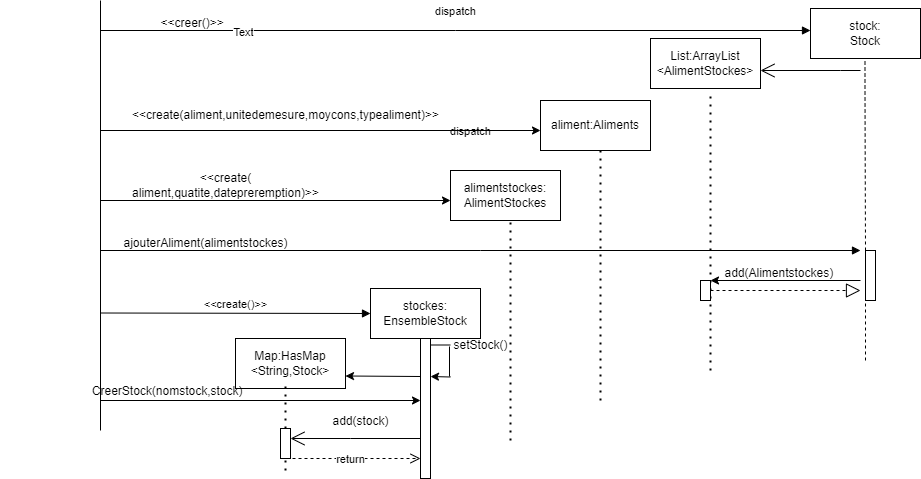

The diagram above was exported from draw.io. Its source (the exported page's mxGraphModel, read from the mxfile embedded in the PNG):
<mxGraphModel dx="1120" dy="452" grid="1" gridSize="10" guides="1" tooltips="1" connect="1" arrows="1" fold="1" page="1" pageScale="1" pageWidth="850" pageHeight="1100" math="0" shadow="0">
  <root>
    <mxCell id="0" />
    <mxCell id="1" parent="0" />
    <mxCell id="k7N0qXgS_bxIJUcdOCKr-1" value="" style="endArrow=none;html=1;rounded=0;" edge="1" parent="1">
      <mxGeometry width="50" height="50" relative="1" as="geometry">
        <mxPoint x="270" y="522" as="sourcePoint" />
        <mxPoint x="270" y="92" as="targetPoint" />
      </mxGeometry>
    </mxCell>
    <mxCell id="k7N0qXgS_bxIJUcdOCKr-2" value="dispatch" style="html=1;verticalAlign=bottom;endArrow=block;edgeStyle=elbowEdgeStyle;elbow=vertical;curved=0;rounded=0;" edge="1" parent="1">
      <mxGeometry y="10" width="80" relative="1" as="geometry">
        <mxPoint x="270" y="122" as="sourcePoint" />
        <mxPoint x="980" y="122" as="targetPoint" />
        <mxPoint as="offset" />
      </mxGeometry>
    </mxCell>
    <mxCell id="k7N0qXgS_bxIJUcdOCKr-3" value="Text" style="edgeLabel;html=1;align=center;verticalAlign=middle;resizable=0;points=[];" vertex="1" connectable="0" parent="k7N0qXgS_bxIJUcdOCKr-2">
      <mxGeometry x="-0.6" y="-1" relative="1" as="geometry">
        <mxPoint as="offset" />
      </mxGeometry>
    </mxCell>
    <mxCell id="k7N0qXgS_bxIJUcdOCKr-4" value="&amp;nbsp; &amp;nbsp; &amp;nbsp; &amp;nbsp; &amp;nbsp; &amp;nbsp; &amp;nbsp; &amp;nbsp; &amp;nbsp; &amp;nbsp; &amp;nbsp; &amp;nbsp; &amp;nbsp;&amp;lt;&amp;lt;creer()&amp;gt;&amp;gt;" style="text;html=1;align=center;verticalAlign=middle;resizable=0;points=[];autosize=1;strokeColor=none;fillColor=none;" vertex="1" parent="1">
      <mxGeometry x="235" y="100" width="170" height="30" as="geometry" />
    </mxCell>
    <mxCell id="k7N0qXgS_bxIJUcdOCKr-5" value="stock:&lt;br&gt;Stock" style="html=1;whiteSpace=wrap;" vertex="1" parent="1">
      <mxGeometry x="980" y="100" width="110" height="50" as="geometry" />
    </mxCell>
    <mxCell id="k7N0qXgS_bxIJUcdOCKr-6" value="&amp;nbsp; &amp;nbsp; &amp;nbsp; &amp;nbsp; &amp;nbsp; &amp;nbsp; &amp;nbsp; &amp;nbsp; &amp;nbsp; &amp;nbsp; &amp;nbsp; &amp;nbsp; &amp;nbsp; &amp;nbsp; &amp;nbsp; &amp;nbsp; &amp;nbsp; &amp;nbsp; &amp;lt;&amp;lt;create(aliment,unitedemesure,moycons,typealiment)&amp;gt;&amp;gt;" style="text;html=1;align=center;verticalAlign=middle;resizable=0;points=[];autosize=1;strokeColor=none;fillColor=none;" vertex="1" parent="1">
      <mxGeometry x="170" y="192" width="450" height="30" as="geometry" />
    </mxCell>
    <mxCell id="k7N0qXgS_bxIJUcdOCKr-7" value="aliment:Aliments" style="html=1;whiteSpace=wrap;" vertex="1" parent="1">
      <mxGeometry x="710" y="192" width="110" height="50" as="geometry" />
    </mxCell>
    <mxCell id="k7N0qXgS_bxIJUcdOCKr-8" value="alimentstockes:&lt;br&gt;AlimentStockes" style="html=1;whiteSpace=wrap;" vertex="1" parent="1">
      <mxGeometry x="620" y="262" width="110" height="50" as="geometry" />
    </mxCell>
    <mxCell id="k7N0qXgS_bxIJUcdOCKr-9" value="&amp;lt;&amp;lt;create(&lt;br&gt;aliment,quatite,datepreremption)&amp;gt;&amp;gt;" style="text;html=1;align=center;verticalAlign=middle;resizable=0;points=[];autosize=1;strokeColor=none;fillColor=none;" vertex="1" parent="1">
      <mxGeometry x="290" y="257" width="210" height="40" as="geometry" />
    </mxCell>
    <mxCell id="k7N0qXgS_bxIJUcdOCKr-10" value="" style="endArrow=none;dashed=1;html=1;rounded=0;" edge="1" parent="1" source="k7N0qXgS_bxIJUcdOCKr-12">
      <mxGeometry width="50" height="50" relative="1" as="geometry">
        <mxPoint x="1035" y="452" as="sourcePoint" />
        <mxPoint x="1034.5" y="150" as="targetPoint" />
        <Array as="points">
          <mxPoint x="1034.5" y="180" />
        </Array>
      </mxGeometry>
    </mxCell>
    <mxCell id="k7N0qXgS_bxIJUcdOCKr-11" value="" style="endArrow=none;dashed=1;html=1;rounded=0;" edge="1" parent="1" target="k7N0qXgS_bxIJUcdOCKr-12">
      <mxGeometry width="50" height="50" relative="1" as="geometry">
        <mxPoint x="1035" y="452" as="sourcePoint" />
        <mxPoint x="1034.5" y="150" as="targetPoint" />
        <Array as="points" />
      </mxGeometry>
    </mxCell>
    <mxCell id="k7N0qXgS_bxIJUcdOCKr-12" value="" style="html=1;points=[];perimeter=orthogonalPerimeter;outlineConnect=0;targetShapes=umlLifeline;portConstraint=eastwest;newEdgeStyle={&quot;edgeStyle&quot;:&quot;elbowEdgeStyle&quot;,&quot;elbow&quot;:&quot;vertical&quot;,&quot;curved&quot;:0,&quot;rounded&quot;:0};" vertex="1" parent="1">
      <mxGeometry x="1035" y="342" width="10" height="50" as="geometry" />
    </mxCell>
    <mxCell id="k7N0qXgS_bxIJUcdOCKr-13" value="dispatch" style="html=1;verticalAlign=bottom;endArrow=block;edgeStyle=elbowEdgeStyle;elbow=vertical;curved=0;rounded=0;" edge="1" parent="1">
      <mxGeometry x="-0.0263" y="110" width="80" relative="1" as="geometry">
        <mxPoint x="270" y="342" as="sourcePoint" />
        <mxPoint x="1030" y="342" as="targetPoint" />
        <mxPoint as="offset" />
      </mxGeometry>
    </mxCell>
    <mxCell id="k7N0qXgS_bxIJUcdOCKr-14" value="" style="endArrow=classic;html=1;rounded=0;" edge="1" parent="1">
      <mxGeometry width="50" height="50" relative="1" as="geometry">
        <mxPoint x="270" y="292" as="sourcePoint" />
        <mxPoint x="620" y="292" as="targetPoint" />
      </mxGeometry>
    </mxCell>
    <mxCell id="k7N0qXgS_bxIJUcdOCKr-15" value="" style="endArrow=classic;html=1;rounded=0;exitX=0.222;exitY=1;exitDx=0;exitDy=0;exitPerimeter=0;" edge="1" parent="1" source="k7N0qXgS_bxIJUcdOCKr-6">
      <mxGeometry width="50" height="50" relative="1" as="geometry">
        <mxPoint x="310" y="222" as="sourcePoint" />
        <mxPoint x="710" y="222" as="targetPoint" />
        <Array as="points">
          <mxPoint x="710" y="222" />
        </Array>
      </mxGeometry>
    </mxCell>
    <mxCell id="k7N0qXgS_bxIJUcdOCKr-16" value="List:ArrayList&lt;br&gt;&amp;lt;AlimentStockes&amp;gt;" style="html=1;whiteSpace=wrap;" vertex="1" parent="1">
      <mxGeometry x="820" y="130" width="110" height="50" as="geometry" />
    </mxCell>
    <mxCell id="k7N0qXgS_bxIJUcdOCKr-17" value="" style="endArrow=none;dashed=1;html=1;dashPattern=1 3;strokeWidth=2;rounded=0;" edge="1" parent="1">
      <mxGeometry width="50" height="50" relative="1" as="geometry">
        <mxPoint x="880" y="462" as="sourcePoint" />
        <mxPoint x="880" y="182" as="targetPoint" />
      </mxGeometry>
    </mxCell>
    <mxCell id="k7N0qXgS_bxIJUcdOCKr-18" value="" style="endArrow=none;dashed=1;html=1;dashPattern=1 3;strokeWidth=2;rounded=0;" edge="1" parent="1">
      <mxGeometry width="50" height="50" relative="1" as="geometry">
        <mxPoint x="770" y="492" as="sourcePoint" />
        <mxPoint x="770" y="242" as="targetPoint" />
      </mxGeometry>
    </mxCell>
    <mxCell id="k7N0qXgS_bxIJUcdOCKr-19" value="&amp;nbsp; &amp;nbsp; &amp;nbsp; &amp;nbsp; &amp;nbsp; &amp;nbsp; &amp;nbsp; &amp;nbsp;ajouterAliment(alimentstockes)" style="text;html=1;align=center;verticalAlign=middle;resizable=0;points=[];autosize=1;strokeColor=none;fillColor=none;" vertex="1" parent="1">
      <mxGeometry x="230" y="320" width="240" height="30" as="geometry" />
    </mxCell>
    <mxCell id="k7N0qXgS_bxIJUcdOCKr-20" value="" style="endArrow=classic;html=1;rounded=0;" edge="1" parent="1">
      <mxGeometry width="50" height="50" relative="1" as="geometry">
        <mxPoint x="1030" y="372" as="sourcePoint" />
        <mxPoint x="880" y="372" as="targetPoint" />
      </mxGeometry>
    </mxCell>
    <mxCell id="k7N0qXgS_bxIJUcdOCKr-21" value="&amp;nbsp; &amp;nbsp; &amp;nbsp; &amp;nbsp; &amp;nbsp; &amp;nbsp;add(Alimentstockes)" style="text;html=1;align=center;verticalAlign=middle;resizable=0;points=[];autosize=1;strokeColor=none;fillColor=none;" vertex="1" parent="1">
      <mxGeometry x="845" y="350" width="170" height="30" as="geometry" />
    </mxCell>
    <mxCell id="k7N0qXgS_bxIJUcdOCKr-22" value="" style="endArrow=block;dashed=1;endFill=0;endSize=12;html=1;rounded=0;" edge="1" parent="1">
      <mxGeometry width="160" relative="1" as="geometry">
        <mxPoint x="880" y="382" as="sourcePoint" />
        <mxPoint x="1030" y="382" as="targetPoint" />
      </mxGeometry>
    </mxCell>
    <mxCell id="k7N0qXgS_bxIJUcdOCKr-23" value="" style="html=1;points=[];perimeter=orthogonalPerimeter;outlineConnect=0;targetShapes=umlLifeline;portConstraint=eastwest;newEdgeStyle={&quot;edgeStyle&quot;:&quot;elbowEdgeStyle&quot;,&quot;elbow&quot;:&quot;vertical&quot;,&quot;curved&quot;:0,&quot;rounded&quot;:0};" vertex="1" parent="1">
      <mxGeometry x="870" y="372" width="10" height="20" as="geometry" />
    </mxCell>
    <mxCell id="k7N0qXgS_bxIJUcdOCKr-24" value="stockes:&lt;br&gt;EnsembleStock" style="html=1;whiteSpace=wrap;" vertex="1" parent="1">
      <mxGeometry x="540" y="380" width="110" height="50" as="geometry" />
    </mxCell>
    <mxCell id="k7N0qXgS_bxIJUcdOCKr-25" value="&amp;lt;&amp;lt;create()&amp;gt;&amp;gt;" style="html=1;verticalAlign=bottom;endArrow=block;edgeStyle=elbowEdgeStyle;elbow=vertical;curved=0;rounded=0;entryX=0;entryY=0.5;entryDx=0;entryDy=0;" edge="1" parent="1" target="k7N0qXgS_bxIJUcdOCKr-24">
      <mxGeometry width="80" relative="1" as="geometry">
        <mxPoint x="270" y="404.5" as="sourcePoint" />
        <mxPoint x="350" y="404.5" as="targetPoint" />
      </mxGeometry>
    </mxCell>
    <mxCell id="k7N0qXgS_bxIJUcdOCKr-26" value="" style="endArrow=none;dashed=1;html=1;dashPattern=1 3;strokeWidth=2;rounded=0;" edge="1" parent="1">
      <mxGeometry width="50" height="50" relative="1" as="geometry">
        <mxPoint x="680" y="532" as="sourcePoint" />
        <mxPoint x="680" y="312" as="targetPoint" />
      </mxGeometry>
    </mxCell>
    <mxCell id="k7N0qXgS_bxIJUcdOCKr-27" value="Map:HasMap&lt;br&gt;&amp;lt;String,Stock&amp;gt;" style="html=1;whiteSpace=wrap;" vertex="1" parent="1">
      <mxGeometry x="405" y="430" width="110" height="50" as="geometry" />
    </mxCell>
    <mxCell id="k7N0qXgS_bxIJUcdOCKr-28" value="" style="endArrow=none;dashed=1;html=1;dashPattern=1 3;strokeWidth=2;rounded=0;" edge="1" parent="1" source="k7N0qXgS_bxIJUcdOCKr-33">
      <mxGeometry width="50" height="50" relative="1" as="geometry">
        <mxPoint x="600" y="532" as="sourcePoint" />
        <mxPoint x="600" y="430" as="targetPoint" />
      </mxGeometry>
    </mxCell>
    <mxCell id="k7N0qXgS_bxIJUcdOCKr-29" value="" style="endArrow=classic;html=1;rounded=0;entryX=1;entryY=0.75;entryDx=0;entryDy=0;" edge="1" parent="1" target="k7N0qXgS_bxIJUcdOCKr-27">
      <mxGeometry width="50" height="50" relative="1" as="geometry">
        <mxPoint x="590" y="468" as="sourcePoint" />
        <mxPoint x="530" y="468" as="targetPoint" />
      </mxGeometry>
    </mxCell>
    <mxCell id="k7N0qXgS_bxIJUcdOCKr-30" value="" style="endArrow=none;dashed=1;html=1;dashPattern=1 3;strokeWidth=2;rounded=0;" edge="1" parent="1" source="k7N0qXgS_bxIJUcdOCKr-39">
      <mxGeometry width="50" height="50" relative="1" as="geometry">
        <mxPoint x="455" y="562" as="sourcePoint" />
        <mxPoint x="455" y="472" as="targetPoint" />
        <Array as="points">
          <mxPoint x="455" y="480" />
        </Array>
      </mxGeometry>
    </mxCell>
    <mxCell id="k7N0qXgS_bxIJUcdOCKr-31" value="" style="endArrow=classic;html=1;rounded=0;" edge="1" parent="1" target="k7N0qXgS_bxIJUcdOCKr-33">
      <mxGeometry width="50" height="50" relative="1" as="geometry">
        <mxPoint x="270" y="492" as="sourcePoint" />
        <mxPoint x="580" y="492" as="targetPoint" />
      </mxGeometry>
    </mxCell>
    <mxCell id="k7N0qXgS_bxIJUcdOCKr-32" value="" style="endArrow=none;dashed=1;html=1;dashPattern=1 3;strokeWidth=2;rounded=0;" edge="1" parent="1" target="k7N0qXgS_bxIJUcdOCKr-33">
      <mxGeometry width="50" height="50" relative="1" as="geometry">
        <mxPoint x="600" y="532" as="sourcePoint" />
        <mxPoint x="600" y="430" as="targetPoint" />
      </mxGeometry>
    </mxCell>
    <mxCell id="k7N0qXgS_bxIJUcdOCKr-33" value="" style="html=1;points=[];perimeter=orthogonalPerimeter;outlineConnect=0;targetShapes=umlLifeline;portConstraint=eastwest;newEdgeStyle={&quot;edgeStyle&quot;:&quot;elbowEdgeStyle&quot;,&quot;elbow&quot;:&quot;vertical&quot;,&quot;curved&quot;:0,&quot;rounded&quot;:0};" vertex="1" parent="1">
      <mxGeometry x="590" y="430" width="10" height="140" as="geometry" />
    </mxCell>
    <mxCell id="k7N0qXgS_bxIJUcdOCKr-34" value="return" style="html=1;verticalAlign=bottom;endArrow=open;dashed=1;endSize=8;edgeStyle=elbowEdgeStyle;elbow=vertical;curved=0;rounded=0;" edge="1" parent="1" target="k7N0qXgS_bxIJUcdOCKr-33">
      <mxGeometry x="0.1139" y="-10" relative="1" as="geometry">
        <mxPoint x="460" y="522" as="sourcePoint" />
        <mxPoint x="570" y="562" as="targetPoint" />
        <mxPoint as="offset" />
        <Array as="points">
          <mxPoint x="530" y="550" />
        </Array>
      </mxGeometry>
    </mxCell>
    <mxCell id="k7N0qXgS_bxIJUcdOCKr-35" value="" style="endArrow=open;endFill=1;endSize=12;html=1;rounded=0;" edge="1" parent="1" source="k7N0qXgS_bxIJUcdOCKr-33" target="k7N0qXgS_bxIJUcdOCKr-39">
      <mxGeometry width="160" relative="1" as="geometry">
        <mxPoint x="580" y="512" as="sourcePoint" />
        <mxPoint x="450" y="512" as="targetPoint" />
        <Array as="points">
          <mxPoint x="520" y="530" />
        </Array>
      </mxGeometry>
    </mxCell>
    <mxCell id="k7N0qXgS_bxIJUcdOCKr-36" value="add(stock)" style="text;html=1;align=center;verticalAlign=middle;resizable=0;points=[];autosize=1;strokeColor=none;fillColor=none;" vertex="1" parent="1">
      <mxGeometry x="490" y="498" width="80" height="30" as="geometry" />
    </mxCell>
    <mxCell id="k7N0qXgS_bxIJUcdOCKr-37" value="" style="endArrow=open;endFill=1;endSize=12;html=1;rounded=0;entryX=1;entryY=0.64;entryDx=0;entryDy=0;entryPerimeter=0;" edge="1" parent="1" target="k7N0qXgS_bxIJUcdOCKr-16">
      <mxGeometry width="160" relative="1" as="geometry">
        <mxPoint x="1030" y="162" as="sourcePoint" />
        <mxPoint x="1030" y="162" as="targetPoint" />
        <Array as="points">
          <mxPoint x="1010" y="162" />
        </Array>
      </mxGeometry>
    </mxCell>
    <mxCell id="k7N0qXgS_bxIJUcdOCKr-38" value="" style="endArrow=none;dashed=1;html=1;dashPattern=1 3;strokeWidth=2;rounded=0;" edge="1" parent="1" target="k7N0qXgS_bxIJUcdOCKr-39">
      <mxGeometry width="50" height="50" relative="1" as="geometry">
        <mxPoint x="455" y="562" as="sourcePoint" />
        <mxPoint x="455" y="472" as="targetPoint" />
      </mxGeometry>
    </mxCell>
    <mxCell id="k7N0qXgS_bxIJUcdOCKr-39" value="" style="html=1;points=[];perimeter=orthogonalPerimeter;outlineConnect=0;targetShapes=umlLifeline;portConstraint=eastwest;newEdgeStyle={&quot;edgeStyle&quot;:&quot;elbowEdgeStyle&quot;,&quot;elbow&quot;:&quot;vertical&quot;,&quot;curved&quot;:0,&quot;rounded&quot;:0};" vertex="1" parent="1">
      <mxGeometry x="450" y="520" width="10" height="30" as="geometry" />
    </mxCell>
    <mxCell id="k7N0qXgS_bxIJUcdOCKr-40" value="&amp;nbsp; &amp;nbsp; &amp;nbsp; &amp;nbsp; &amp;nbsp; &amp;nbsp; &amp;nbsp; &amp;nbsp; &amp;nbsp; &amp;nbsp;CreerStock(nomstock,stock)" style="text;html=1;align=center;verticalAlign=middle;resizable=0;points=[];autosize=1;strokeColor=none;fillColor=none;" vertex="1" parent="1">
      <mxGeometry x="185" y="468" width="240" height="30" as="geometry" />
    </mxCell>
    <mxCell id="k7N0qXgS_bxIJUcdOCKr-44" value="" style="endArrow=none;html=1;rounded=0;" edge="1" parent="1">
      <mxGeometry width="50" height="50" relative="1" as="geometry">
        <mxPoint x="600" y="436.5" as="sourcePoint" />
        <mxPoint x="620" y="436.5" as="targetPoint" />
        <Array as="points" />
      </mxGeometry>
    </mxCell>
    <mxCell id="k7N0qXgS_bxIJUcdOCKr-45" value="" style="endArrow=none;html=1;rounded=0;" edge="1" parent="1">
      <mxGeometry width="50" height="50" relative="1" as="geometry">
        <mxPoint x="619" y="468" as="sourcePoint" />
        <mxPoint x="619" y="438" as="targetPoint" />
      </mxGeometry>
    </mxCell>
    <mxCell id="k7N0qXgS_bxIJUcdOCKr-46" value="" style="endArrow=classic;html=1;rounded=0;" edge="1" parent="1">
      <mxGeometry width="50" height="50" relative="1" as="geometry">
        <mxPoint x="620" y="468.5" as="sourcePoint" />
        <mxPoint x="600" y="468" as="targetPoint" />
      </mxGeometry>
    </mxCell>
    <mxCell id="k7N0qXgS_bxIJUcdOCKr-48" value="setStock()" style="text;html=1;align=center;verticalAlign=middle;resizable=0;points=[];autosize=1;strokeColor=none;fillColor=none;" vertex="1" parent="1">
      <mxGeometry x="610" y="422" width="80" height="30" as="geometry" />
    </mxCell>
  </root>
</mxGraphModel>